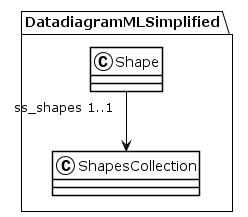

The diagram above was rendered by PlantUML. Its source (embedded in the PNG):
@startuml
!theme plain
package DatadiagramMLSimplified {
class Shape {
}
Shape "ss_shapes 1..1" --> ShapesCollection
class ShapesCollection {
}
}
@enduml